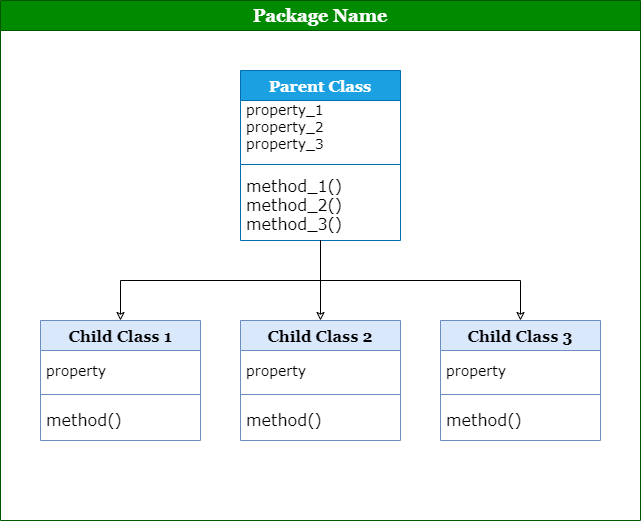

The diagram above was exported from draw.io. Its source (the exported page's mxGraphModel, read from the mxfile embedded in the PNG):
<mxGraphModel dx="986" dy="433" grid="1" gridSize="10" guides="1" tooltips="1" connect="1" arrows="1" fold="1" page="1" pageScale="1" pageWidth="827" pageHeight="1169" math="0" shadow="0">
  <root>
    <mxCell id="WIyWlLk6GJQsqaUBKTNV-0" />
    <mxCell id="WIyWlLk6GJQsqaUBKTNV-1" parent="WIyWlLk6GJQsqaUBKTNV-0" />
    <mxCell id="vJUfGVZ8akYMlGCW02fA-0" value="&lt;font style=&quot;font-size: 18px;&quot; face=&quot;Georgia&quot;&gt;Package Name&lt;/font&gt;" style="swimlane;whiteSpace=wrap;html=1;startSize=30;fillColor=#008a00;strokeColor=#005700;fontColor=#ffffff;" parent="WIyWlLk6GJQsqaUBKTNV-1" vertex="1">
      <mxGeometry x="110" y="100" width="640" height="520" as="geometry" />
    </mxCell>
    <mxCell id="vJUfGVZ8akYMlGCW02fA-1" value="Parent Class" style="swimlane;fontStyle=1;align=center;verticalAlign=middle;childLayout=stackLayout;horizontal=1;startSize=30;horizontalStack=0;resizeParent=1;resizeParentMax=0;resizeLast=0;collapsible=1;marginBottom=0;fontFamily=Georgia;fontSize=16;fillColor=#1ba1e2;fontColor=#ffffff;strokeColor=#006EAF;" parent="vJUfGVZ8akYMlGCW02fA-0" vertex="1">
      <mxGeometry x="240" y="70" width="160" height="170" as="geometry" />
    </mxCell>
    <mxCell id="vJUfGVZ8akYMlGCW02fA-2" value="property_1&#10;property_2&#10;property_3&#10;" style="text;strokeColor=none;fillColor=none;align=left;verticalAlign=middle;spacingLeft=4;spacingRight=4;overflow=hidden;rotatable=0;points=[[0,0.5],[1,0.5]];portConstraint=eastwest;fontSize=14;fontFamily=Verdana;" parent="vJUfGVZ8akYMlGCW02fA-1" vertex="1">
      <mxGeometry y="30" width="160" height="60" as="geometry" />
    </mxCell>
    <mxCell id="vJUfGVZ8akYMlGCW02fA-3" value="" style="line;strokeWidth=1;fillColor=none;align=left;verticalAlign=middle;spacingTop=-1;spacingLeft=3;spacingRight=3;rotatable=0;labelPosition=right;points=[];portConstraint=eastwest;strokeColor=inherit;fontFamily=Georgia;fontSize=18;" parent="vJUfGVZ8akYMlGCW02fA-1" vertex="1">
      <mxGeometry y="90" width="160" height="8" as="geometry" />
    </mxCell>
    <mxCell id="vJUfGVZ8akYMlGCW02fA-4" value="method_1()&#10;method_2()&#10;method_3()" style="text;strokeColor=none;fillColor=none;align=left;verticalAlign=middle;spacingLeft=4;spacingRight=4;overflow=hidden;rotatable=0;points=[[0,0.5],[1,0.5]];portConstraint=eastwest;fontSize=16;fontFamily=Verdana;" parent="vJUfGVZ8akYMlGCW02fA-1" vertex="1">
      <mxGeometry y="98" width="160" height="72" as="geometry" />
    </mxCell>
    <mxCell id="vJUfGVZ8akYMlGCW02fA-17" style="edgeStyle=orthogonalEdgeStyle;rounded=0;orthogonalLoop=1;jettySize=auto;html=1;exitX=0.5;exitY=0;exitDx=0;exitDy=0;entryX=0.5;entryY=1;entryDx=0;entryDy=0;entryPerimeter=0;fontFamily=Verdana;fontSize=16;startArrow=classic;startFill=0;endArrow=none;endFill=0;" parent="vJUfGVZ8akYMlGCW02fA-0" source="vJUfGVZ8akYMlGCW02fA-5" target="vJUfGVZ8akYMlGCW02fA-4" edge="1">
      <mxGeometry relative="1" as="geometry" />
    </mxCell>
    <mxCell id="vJUfGVZ8akYMlGCW02fA-5" value="Child Class 1" style="swimlane;fontStyle=1;align=center;verticalAlign=middle;childLayout=stackLayout;horizontal=1;startSize=30;horizontalStack=0;resizeParent=1;resizeParentMax=0;resizeLast=0;collapsible=1;marginBottom=0;fontFamily=Georgia;fontSize=16;fillColor=#dae8fc;strokeColor=#6c8ebf;" parent="vJUfGVZ8akYMlGCW02fA-0" vertex="1">
      <mxGeometry x="40" y="320" width="160" height="120" as="geometry" />
    </mxCell>
    <mxCell id="vJUfGVZ8akYMlGCW02fA-6" value="property" style="text;strokeColor=none;fillColor=none;align=left;verticalAlign=middle;spacingLeft=4;spacingRight=4;overflow=hidden;rotatable=0;points=[[0,0.5],[1,0.5]];portConstraint=eastwest;fontSize=14;fontFamily=Verdana;" parent="vJUfGVZ8akYMlGCW02fA-5" vertex="1">
      <mxGeometry y="30" width="160" height="40" as="geometry" />
    </mxCell>
    <mxCell id="vJUfGVZ8akYMlGCW02fA-7" value="" style="line;strokeWidth=1;fillColor=none;align=left;verticalAlign=middle;spacingTop=-1;spacingLeft=3;spacingRight=3;rotatable=0;labelPosition=right;points=[];portConstraint=eastwest;strokeColor=inherit;fontFamily=Georgia;fontSize=18;" parent="vJUfGVZ8akYMlGCW02fA-5" vertex="1">
      <mxGeometry y="70" width="160" height="8" as="geometry" />
    </mxCell>
    <mxCell id="vJUfGVZ8akYMlGCW02fA-8" value="method()" style="text;strokeColor=none;fillColor=none;align=left;verticalAlign=middle;spacingLeft=4;spacingRight=4;overflow=hidden;rotatable=0;points=[[0,0.5],[1,0.5]];portConstraint=eastwest;fontSize=16;fontFamily=Verdana;" parent="vJUfGVZ8akYMlGCW02fA-5" vertex="1">
      <mxGeometry y="78" width="160" height="42" as="geometry" />
    </mxCell>
    <mxCell id="vJUfGVZ8akYMlGCW02fA-18" style="edgeStyle=orthogonalEdgeStyle;rounded=0;orthogonalLoop=1;jettySize=auto;html=1;exitX=0.5;exitY=0;exitDx=0;exitDy=0;entryX=0.5;entryY=1;entryDx=0;entryDy=0;entryPerimeter=0;fontFamily=Verdana;fontSize=16;startArrow=classic;startFill=0;endArrow=none;endFill=0;" parent="vJUfGVZ8akYMlGCW02fA-0" source="vJUfGVZ8akYMlGCW02fA-9" target="vJUfGVZ8akYMlGCW02fA-4" edge="1">
      <mxGeometry relative="1" as="geometry" />
    </mxCell>
    <mxCell id="vJUfGVZ8akYMlGCW02fA-9" value="Child Class 2" style="swimlane;fontStyle=1;align=center;verticalAlign=middle;childLayout=stackLayout;horizontal=1;startSize=30;horizontalStack=0;resizeParent=1;resizeParentMax=0;resizeLast=0;collapsible=1;marginBottom=0;fontFamily=Georgia;fontSize=16;fillColor=#dae8fc;strokeColor=#6c8ebf;" parent="vJUfGVZ8akYMlGCW02fA-0" vertex="1">
      <mxGeometry x="240" y="320" width="160" height="120" as="geometry" />
    </mxCell>
    <mxCell id="vJUfGVZ8akYMlGCW02fA-10" value="property" style="text;strokeColor=none;fillColor=none;align=left;verticalAlign=middle;spacingLeft=4;spacingRight=4;overflow=hidden;rotatable=0;points=[[0,0.5],[1,0.5]];portConstraint=eastwest;fontSize=14;fontFamily=Verdana;" parent="vJUfGVZ8akYMlGCW02fA-9" vertex="1">
      <mxGeometry y="30" width="160" height="40" as="geometry" />
    </mxCell>
    <mxCell id="vJUfGVZ8akYMlGCW02fA-11" value="" style="line;strokeWidth=1;fillColor=none;align=left;verticalAlign=middle;spacingTop=-1;spacingLeft=3;spacingRight=3;rotatable=0;labelPosition=right;points=[];portConstraint=eastwest;strokeColor=inherit;fontFamily=Georgia;fontSize=18;" parent="vJUfGVZ8akYMlGCW02fA-9" vertex="1">
      <mxGeometry y="70" width="160" height="8" as="geometry" />
    </mxCell>
    <mxCell id="vJUfGVZ8akYMlGCW02fA-12" value="method()" style="text;strokeColor=none;fillColor=none;align=left;verticalAlign=middle;spacingLeft=4;spacingRight=4;overflow=hidden;rotatable=0;points=[[0,0.5],[1,0.5]];portConstraint=eastwest;fontSize=16;fontFamily=Verdana;" parent="vJUfGVZ8akYMlGCW02fA-9" vertex="1">
      <mxGeometry y="78" width="160" height="42" as="geometry" />
    </mxCell>
    <mxCell id="vJUfGVZ8akYMlGCW02fA-19" style="edgeStyle=orthogonalEdgeStyle;rounded=0;orthogonalLoop=1;jettySize=auto;html=1;exitX=0.5;exitY=0;exitDx=0;exitDy=0;fontFamily=Verdana;fontSize=16;startArrow=classic;startFill=0;endArrow=none;endFill=0;" parent="vJUfGVZ8akYMlGCW02fA-0" source="vJUfGVZ8akYMlGCW02fA-13" edge="1">
      <mxGeometry relative="1" as="geometry">
        <mxPoint x="320" y="240" as="targetPoint" />
      </mxGeometry>
    </mxCell>
    <mxCell id="vJUfGVZ8akYMlGCW02fA-13" value="Child Class 3" style="swimlane;fontStyle=1;align=center;verticalAlign=middle;childLayout=stackLayout;horizontal=1;startSize=30;horizontalStack=0;resizeParent=1;resizeParentMax=0;resizeLast=0;collapsible=1;marginBottom=0;fontFamily=Georgia;fontSize=16;fillColor=#dae8fc;strokeColor=#6c8ebf;" parent="vJUfGVZ8akYMlGCW02fA-0" vertex="1">
      <mxGeometry x="440" y="320" width="160" height="120" as="geometry" />
    </mxCell>
    <mxCell id="vJUfGVZ8akYMlGCW02fA-14" value="property" style="text;strokeColor=none;fillColor=none;align=left;verticalAlign=middle;spacingLeft=4;spacingRight=4;overflow=hidden;rotatable=0;points=[[0,0.5],[1,0.5]];portConstraint=eastwest;fontSize=14;fontFamily=Verdana;" parent="vJUfGVZ8akYMlGCW02fA-13" vertex="1">
      <mxGeometry y="30" width="160" height="40" as="geometry" />
    </mxCell>
    <mxCell id="vJUfGVZ8akYMlGCW02fA-15" value="" style="line;strokeWidth=1;fillColor=none;align=left;verticalAlign=middle;spacingTop=-1;spacingLeft=3;spacingRight=3;rotatable=0;labelPosition=right;points=[];portConstraint=eastwest;strokeColor=inherit;fontFamily=Georgia;fontSize=18;" parent="vJUfGVZ8akYMlGCW02fA-13" vertex="1">
      <mxGeometry y="70" width="160" height="8" as="geometry" />
    </mxCell>
    <mxCell id="vJUfGVZ8akYMlGCW02fA-16" value="method()" style="text;strokeColor=none;fillColor=none;align=left;verticalAlign=middle;spacingLeft=4;spacingRight=4;overflow=hidden;rotatable=0;points=[[0,0.5],[1,0.5]];portConstraint=eastwest;fontSize=16;fontFamily=Verdana;" parent="vJUfGVZ8akYMlGCW02fA-13" vertex="1">
      <mxGeometry y="78" width="160" height="42" as="geometry" />
    </mxCell>
  </root>
</mxGraphModel>